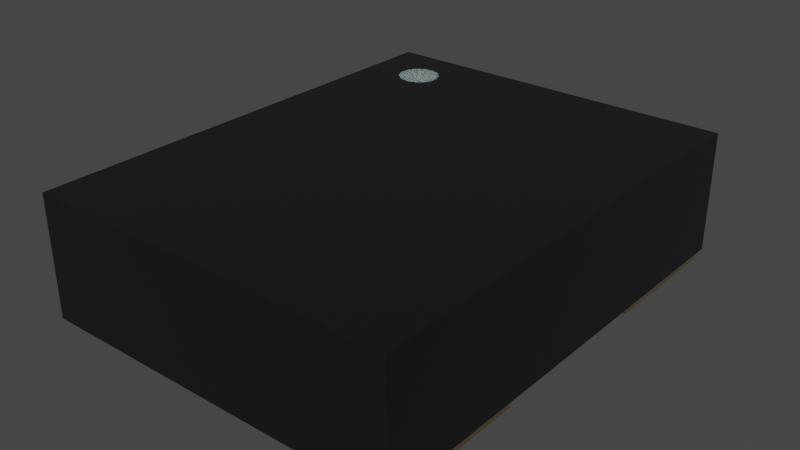 # Source: OSC_ASEM1-16.000MHZ-LC-T.blend  (saved by Blender 4.1.23; exported with 4.5.12 LTS)
import bpy
from mathutils import Matrix  # noqa: F401  (used for matrix-valued properties, if any)

bpy.ops.wm.read_factory_settings(use_empty=True)
scene = bpy.context.scene
scene.name = 'Scene'

# ---- collections
col_collection = bpy.data.collections.new('Collection'); scene.collection.children.link(col_collection)

# ---- materials (node trees are filled in below, after node groups)
mat_white_markings = bpy.data.materials.new('white_markings')
mat_white_markings.use_transparent_shadow = False
mat_white_markings.preview_render_type = 'FLAT'
mat_plastic_chip = bpy.data.materials.new('plastic_chip')
mat_plastic_chip.use_transparent_shadow = False
mat_plastic_chip.preview_render_type = 'CUBE'
mat_metal_goldpins_1 = bpy.data.materials.new('metal_goldpins_1')
mat_metal_goldpins_1.alpha_threshold = 0.0
mat_metal_goldpins_1.use_transparent_shadow = False
mat_metal_goldpins_1.preview_render_type = 'CUBE'
mat_metal_goldpins_1.diffuse_color = (0.5, 0.4018, 0.08046, 1.0)
mat_metal_goldpins_1.specular_color = (0.01, 0.05, 0.01)
mat_metal_goldpins_1.roughness = 0.5

# ---- material node trees
mat_white_markings.use_nodes = True; mat_white_markings.node_tree.nodes.clear()
_N = mat_white_markings.node_tree.nodes; _L = mat_white_markings.node_tree.links
n0 = _N.new('ShaderNodeOutputMaterial'); n0.name = 'Material Output'; n0.location = (300, 300)
n1 = _N.new('ShaderNodeBsdfPrincipled'); n1.name = 'Principled BSDF'; n1.location = (-34, 272)
n1.distribution = 'GGX'
n1.subsurface_method = 'BURLEY'
n1.inputs[1].default_value = 0.02
n1.inputs[2].default_value = 0.4636
n1.inputs[3].default_value = 1.4
n1.inputs[8].default_value = 1.0
n1.inputs[10].default_value = 0.3682
n1.inputs[13].default_value = 0.6591
n1.inputs[18].default_value = 0.2318
n1.inputs[20].default_value = 0.6709
n1.inputs[24].default_value = 0.1191
n1.inputs[27].default_value = (0.0, 0.0, 0.0, 1.0)
n1.inputs[28].default_value = 1.0
n2 = _N.new('ShaderNodeMapping'); n2.name = 'Mapping'; n2.location = (-1010, 265)
n2.inputs[3].default_value = (3.0, 1.0, 1.0)
n3 = _N.new('ShaderNodeTexCoord'); n3.name = 'Texture Coordinate'; n3.location = (-1250, 180)
n4 = _N.new('ShaderNodeBump'); n4.name = 'Bump'; n4.location = (-376, -99)
n4.inputs[0].default_value = 0.05
n4.inputs[1].default_value = 1.0
n4.inputs[2].default_value = 1.0
n5 = _N.new('ShaderNodeTexNoise'); n5.name = 'Noise Texture'; n5.location = (-662, 176)
n5.inputs[2].default_value = 88.0
n5.inputs[3].default_value = 10.8
n5.inputs[4].default_value = 0.9167
n5.inputs[8].default_value = 1.6
n6 = _N.new('ShaderNodeValToRGB'); n6.name = 'ColorRamp'; n6.location = (-354, 186)
while len(n6.color_ramp.elements) > 1: n6.color_ramp.elements.remove(n6.color_ramp.elements[-1])
n6.color_ramp.elements[0].position = 0.0; n6.color_ramp.elements[0].color = (0.2596, 0.2596, 0.2596, 1.0)
_e = n6.color_ramp.elements.new(1.0); _e.color = (0.6303, 0.6303, 0.6303, 1.0)
n7 = _N.new('ShaderNodeMix'); n7.name = 'Mix'; n7.location = (-204, 152)
n7.data_type = 'RGBA'
n7.inputs[0].default_value = 0.3682
n7.inputs[7].default_value = (0.2525, 0.2525, 0.2525, 1.0)
_L.new(n5.outputs[0], n6.inputs[0])
_L.new(n1.outputs[0], n0.inputs[0])
_L.new(n3.outputs[2], n2.inputs[0])
_L.new(n2.outputs[0], n5.inputs[0])
_L.new(n5.outputs[0], n4.inputs[3])
_L.new(n4.outputs[0], n1.inputs[5])
_L.new(n6.outputs[0], n7.inputs[6])
_L.new(n7.outputs[2], n1.inputs[0])
n0.is_active_output = True
mat_plastic_chip.use_nodes = True; mat_plastic_chip.node_tree.nodes.clear()
_N = mat_plastic_chip.node_tree.nodes; _L = mat_plastic_chip.node_tree.links
n0 = _N.new('ShaderNodeBsdfPrincipled'); n0.name = 'Principled BSDF'; n0.location = (10, 300)
n0.distribution = 'GGX'
n0.subsurface_method = 'BURLEY'
n0.inputs[0].default_value = (0.009312, 0.009312, 0.009312, 1.0)
n0.inputs[1].default_value = 0.1372
n0.inputs[2].default_value = 0.3706
n0.inputs[3].default_value = 1.45
n0.inputs[27].default_value = (0.0, 0.0, 0.0, 1.0)
n0.inputs[28].default_value = 1.0
n1 = _N.new('ShaderNodeOutputMaterial'); n1.name = 'Material Output'; n1.location = (300, 300)
n2 = _N.new('ShaderNodeTexNoise'); n2.name = 'Noise Texture'; n2.location = (-893, 54)
n2.inputs[2].default_value = 200.0
n2.inputs[3].default_value = 3.6
n2.inputs[4].default_value = 0.8375
n3 = _N.new('ShaderNodeBump'); n3.name = 'Bump'; n3.location = (-604, -53)
n3.inputs[0].default_value = 0.08
n3.inputs[1].default_value = 1.0
n3.inputs[2].default_value = 1.0
_L.new(n0.outputs[0], n1.inputs[0])
_L.new(n2.outputs[0], n3.inputs[3])
_L.new(n3.outputs[0], n0.inputs[5])
n1.is_active_output = True
mat_metal_goldpins_1.use_nodes = True; mat_metal_goldpins_1.node_tree.nodes.clear()
_N = mat_metal_goldpins_1.node_tree.nodes; _L = mat_metal_goldpins_1.node_tree.links
n0 = _N.new('ShaderNodeOutputMaterial'); n0.name = 'Material Output'; n0.location = (398, 300)
n1 = _N.new('ShaderNodeBsdfPrincipled'); n1.name = 'Principled BSDF'; n1.location = (108, 300)
n1.distribution = 'GGX'
n1.subsurface_method = 'BURLEY'
n1.inputs[1].default_value = 1.0
n1.inputs[2].default_value = 0.1841
n1.inputs[3].default_value = 1.45
n1.inputs[8].default_value = 1.0
n1.inputs[10].default_value = 0.02727
n1.inputs[13].default_value = 0.475
n1.inputs[20].default_value = 0.2891
n1.inputs[24].default_value = 0.03545
n1.inputs[27].default_value = (0.0, 0.0, 0.0, 1.0)
n1.inputs[28].default_value = 1.0
n2 = _N.new('ShaderNodeMapping'); n2.name = 'Mapping'; n2.location = (-783, 233)
n2.vector_type = 'VECTOR'
n2.inputs[3].default_value = (29.8, 40.0, 1.0)
n3 = _N.new('ShaderNodeTexCoord'); n3.name = 'Texture Coordinate'; n3.location = (-1071, 295)
n4 = _N.new('ShaderNodeTexNoise'); n4.name = 'Noise Texture'; n4.location = (-553, 188)
n4.inputs[3].default_value = 13.2
n4.inputs[4].default_value = 0.8833
n4.inputs[8].default_value = 4.0
n5 = _N.new('ShaderNodeValToRGB'); n5.name = 'ColorRamp'; n5.location = (-286, 264)
while len(n5.color_ramp.elements) > 1: n5.color_ramp.elements.remove(n5.color_ramp.elements[-1])
n5.color_ramp.elements[0].position = 0.3295; n5.color_ramp.elements[0].color = (0.9756, 0.7616, 0.4151, 1.0)
_e = n5.color_ramp.elements.new(0.8); _e.color = (0.2997, 0.2211, 0.05513, 1.0)
n6 = _N.new('ShaderNodeMix'); n6.name = 'Mix'; n6.location = (-62, 180)
n6.data_type = 'RGBA'
n6.inputs[0].default_value = 0.02727
n6.inputs[7].default_value = (0.5518, 0.2626, 0.03915, 1.0)
_L.new(n1.outputs[0], n0.inputs[0])
_L.new(n2.outputs[0], n4.inputs[0])
_L.new(n3.outputs[0], n2.inputs[0])
_L.new(n4.outputs[0], n5.inputs[0])
_L.new(n5.outputs[0], n6.inputs[6])
_L.new(n6.outputs[2], n1.inputs[0])
n0.is_active_output = True

# ---- world
world_world = bpy.data.worlds.new('World'); scene.world = world_world
world_world.use_nodes = True; world_world.node_tree.nodes.clear()
_N = world_world.node_tree.nodes; _L = world_world.node_tree.links
n0 = _N.new('ShaderNodeOutputWorld'); n0.name = 'World Output'; n0.location = (300, 300)
n1 = _N.new('ShaderNodeBackground'); n1.name = 'Background'; n1.location = (10, 300)
n1.inputs[0].default_value = (0.05088, 0.05088, 0.05088, 1.0)
_L.new(n1.outputs[0], n0.inputs[0])
n0.is_active_output = True
world_world.color = (0.05088, 0.05088, 0.05088)
world_world.use_sun_shadow = False
world_world.sun_shadow_jitter_overblur = 0.0

# ---- meshes
me_shape_9_indexedfaceset_001 = bpy.data.meshes.new('SHAPE_9_IndexedFaceSet.001')
me_shape_9_indexedfaceset_001.from_pydata([(-1.25, -1.6, 0.84), (0.4499, 1.5, 0.02002), (1.25, 1.6, 0.02002), (-0.4501, 0.8501, 0.02001), (-1.25, -0.5999, 0.02001), (-0.4501, -0.5999, 0.02001), (-1.25, -1.6, 0.02001), (1.25, -1.6, 0.02002), (1.25, -1.6, 0.84), (1.25, 1.6, 0.84), (-1.25, -0.5999, -0.009985), (-1.25, 1.5, -0.009985), (-1.25, 1.5, 0.02001), (-1.25, 1.6, 0.02001), (-1.25, 1.6, 0.84), (1.25, -1.5, 0.02002), (1.25, -0.5999, 0.02002), (1.25, 0.6001, 0.02002), (1.25, 1.5, 0.02002), (-0.4501, 1.5, -0.009985), (-0.4501, 1.5, 0.02001), (-1.25, 0.6001, 0.02001), (-0.7001, 0.6001, -0.009985), (-1.25, 0.6001, -0.009985), (-0.4501, -1.5, 0.02001), (-1.25, -1.5, 0.02001), (-0.4501, -0.5999, -0.009985), (-0.4501, -1.5, -0.009985), (-1.25, -1.5, -0.009985), (0.4499, 1.5, -0.009985), (1.25, 1.5, -0.009985), (0.4499, 0.6001, -0.009985), (0.4499, 0.6001, 0.02002), (1.25, 0.6001, -0.009985), (0.4499, -0.5999, 0.02002), (1.25, -1.5, -0.009985), (0.4499, -1.5, 0.02002), (0.4499, -0.5999, -0.009985), (1.25, -0.5999, -0.009985), (0.4499, -1.5, -0.009985), (-0.7001, 0.6001, 0.02001), (-0.4501, 0.8501, -0.009985), (-0.8557, 1.375, 0.84), (-0.8557, 1.375, 0.844), (-0.8284, 1.373, 0.84), (-0.8284, 1.373, 0.844), (-0.8022, 1.365, 0.84), (-0.8022, 1.365, 0.844), (-0.778, 1.352, 0.84), (-0.778, 1.352, 0.844), (-0.7567, 1.334, 0.84), (-0.7567, 1.334, 0.844), (-0.7393, 1.313, 0.84), (-0.7393, 1.313, 0.844), (-0.7264, 1.289, 0.84), (-0.7264, 1.289, 0.844), (-0.7184, 1.263, 0.84), (-0.7184, 1.263, 0.844), (-0.7157, 1.235, 0.84), (-0.7157, 1.235, 0.844), (-0.7184, 1.208, 0.84), (-0.7184, 1.208, 0.844), (-0.7264, 1.182, 0.84), (-0.7264, 1.182, 0.844), (-0.7393, 1.158, 0.84), (-0.7393, 1.158, 0.844), (-0.7567, 1.136, 0.84), (-0.7567, 1.136, 0.844), (-0.778, 1.119, 0.84), (-0.778, 1.119, 0.844), (-0.8022, 1.106, 0.84), (-0.8022, 1.106, 0.844), (-0.8284, 1.098, 0.84), (-0.8284, 1.098, 0.844), (-0.8557, 1.095, 0.84), (-0.8557, 1.095, 0.844), (-0.8831, 1.098, 0.84), (-0.8831, 1.098, 0.844), (-0.9093, 1.106, 0.84), (-0.9093, 1.106, 0.844), (-0.9335, 1.119, 0.84), (-0.9335, 1.119, 0.844), (-0.9547, 1.136, 0.84), (-0.9547, 1.136, 0.844), (-0.9721, 1.158, 0.84), (-0.9721, 1.158, 0.844), (-0.9851, 1.182, 0.84), (-0.9851, 1.182, 0.844), (-0.9931, 1.208, 0.84), (-0.9931, 1.208, 0.844), (-0.9957, 1.235, 0.84), (-0.9957, 1.235, 0.844), (-0.9931, 1.263, 0.84), (-0.9931, 1.263, 0.844), (-0.9851, 1.289, 0.84), (-0.9851, 1.289, 0.844), (-0.9721, 1.313, 0.84), (-0.9721, 1.313, 0.844), (-0.9547, 1.334, 0.84), (-0.9547, 1.334, 0.844), (-0.9335, 1.352, 0.84), (-0.9335, 1.352, 0.844), (-0.9093, 1.365, 0.84), (-0.9093, 1.365, 0.844), (-0.8831, 1.373, 0.84), (-0.8831, 1.373, 0.844)], [], [(3, 20, 19), (3, 19, 41), (1, 18, 2), (3, 32, 1), (3, 1, 20), (13, 1, 2), (13, 20, 1), (12, 20, 13), (40, 32, 3), (34, 16, 17), (34, 17, 32), (5, 34, 32), (5, 32, 40), (36, 7, 15), (4, 40, 21), (4, 5, 40), (24, 36, 34), (24, 34, 5), (6, 24, 25), (6, 7, 36), (6, 36, 24), (0, 7, 6), (0, 8, 7), (9, 14, 13), (9, 13, 2), (0, 6, 25), (4, 25, 28), (4, 28, 10), (4, 0, 25), (12, 21, 23), (12, 23, 11), (14, 4, 21), (14, 12, 13), (14, 0, 4), (14, 21, 12), (8, 15, 7), (16, 35, 15), (16, 38, 35), (16, 15, 8), (30, 33, 17), (18, 30, 17), (9, 17, 16), (9, 2, 18), (9, 16, 8), (9, 18, 17), (20, 12, 11), (20, 11, 19), (21, 40, 22), (21, 22, 23), (41, 19, 11), (22, 11, 23), (22, 41, 11), (5, 4, 10), (5, 10, 26), (24, 5, 26), (24, 26, 27), (25, 24, 27), (25, 27, 28), (27, 26, 10), (27, 10, 28), (18, 1, 29), (18, 29, 30), (32, 17, 33), (32, 33, 31), (1, 32, 31), (1, 31, 29), (31, 33, 30), (31, 30, 29), (16, 34, 37), (16, 37, 38), (36, 15, 35), (36, 35, 39), (34, 36, 39), (34, 39, 37), (39, 38, 37), (35, 38, 39), (8, 0, 14), (8, 14, 9), (3, 22, 40), (3, 41, 22), (42, 43, 45, 44), (44, 45, 47, 46), (46, 47, 49, 48), (48, 49, 51, 50), (50, 51, 53, 52), (52, 53, 55, 54), (54, 55, 57, 56), (56, 57, 59, 58), (58, 59, 61, 60), (60, 61, 63, 62), (62, 63, 65, 64), (64, 65, 67, 66), (66, 67, 69, 68), (68, 69, 71, 70), (70, 71, 73, 72), (72, 73, 75, 74), (74, 75, 77, 76), (76, 77, 79, 78), (78, 79, 81, 80), (80, 81, 83, 82), (82, 83, 85, 84), (84, 85, 87, 86), (86, 87, 89, 88), (88, 89, 91, 90), (90, 91, 93, 92), (92, 93, 95, 94), (94, 95, 97, 96), (96, 97, 99, 98), (98, 99, 101, 100), (100, 101, 103, 102), (45, 43, 105, 103, 101, 99, 97, 95, 93, 91, 89, 87, 85, 83, 81, 79, 77, 75, 73, 71, 69, 67, 65, 63, 61, 59, 57, 55, 53, 51, 49, 47), (102, 103, 105, 104), (104, 105, 43, 42), (42, 44, 46, 48, 50, 52, 54, 56, 58, 60, 62, 64, 66, 68, 70, 72, 74, 76, 78, 80, 82, 84, 86, 88, 90, 92, 94, 96, 98, 100, 102, 104)])
me_shape_9_indexedfaceset_001.polygons.foreach_set('use_smooth', [True] * 114)
me_shape_9_indexedfaceset_001.polygons.foreach_set('material_index', [2, 2, 1, 1, 1, 1, 1, 1, 1, 1, 1, 1, 1, 1, 1, 1, 1, 1, 1, 1, 1, 1, 1, 1, 1, 1, 2, 2, 1, 2, 2, 1, 1, 1, 1, 1, 2, 2, 1, 2, 2, 1, 1, 1, 1, 2, 2, 2, 2, 2, 2, 2, 2, 2, 2, 2, 2, 2, 2, 2, 2, 2, 2, 2, 2, 2, 2, 2, 2, 2, 2, 2, 2, 2, 2, 2, 1, 1, 1, 1, 0, 0, 0, 0, 0, 0, 0, 0, 0, 0, 0, 0, 0, 0, 0, 0, 0, 0, 0, 0, 0, 0, 0, 0, 0, 0, 0, 0, 0, 0, 0, 0, 0, 0])
_k = set([(0, 6), (0, 8), (0, 14), (1, 18), (1, 29), (1, 32), (2, 9), (2, 13), (2, 18), (3, 20), (3, 40), (3, 41), (4, 5), (4, 10), (4, 21), (5, 24), (5, 26), (6, 7), (6, 25), (7, 8), (7, 15), (8, 9), (9, 14), (10, 26), (10, 28), (11, 12), (11, 19), (11, 23), (12, 13), (12, 20), (13, 14), (15, 35), (15, 36), (16, 17), (16, 34), (16, 38), (17, 32), (17, 33), (18, 30), (19, 20), (19, 41), (21, 23), (21, 40), (22, 23), (22, 40), (22, 41), (24, 25), (24, 27), (25, 28), (26, 27), (27, 28), (29, 30), (29, 31), (30, 33), (31, 32), (31, 33), (34, 36), (34, 37), (35, 38), (35, 39), (36, 39), (37, 38), (37, 39), (42, 44), (42, 104), (43, 45), (43, 105), (44, 46), (45, 47), (46, 48), (47, 49), (48, 50), (49, 51), (50, 52), (51, 53), (52, 54), (53, 55), (54, 56), (55, 57), (56, 58), (57, 59), (58, 60), (59, 61), (60, 62), (61, 63), (62, 64), (63, 65), (64, 66), (65, 67), (66, 68), (67, 69), (68, 70), (69, 71), (70, 72), (71, 73), (72, 74), (73, 75), (74, 76), (75, 77), (76, 78), (77, 79), (78, 80), (79, 81), (80, 82), (81, 83), (82, 84), (83, 85), (84, 86), (85, 87), (86, 88), (87, 89), (88, 90), (89, 91), (90, 92), (91, 93), (92, 94), (93, 95), (94, 96), (95, 97), (96, 98), (97, 99), (98, 100), (99, 101), (100, 102), (101, 103), (102, 104), (103, 105)])
me_shape_9_indexedfaceset_001.attributes.new('sharp_edge', 'BOOLEAN', 'EDGE').data.foreach_set('value', [ (min(e.vertices), max(e.vertices)) in _k for e in me_shape_9_indexedfaceset_001.edges])
_uv = me_shape_9_indexedfaceset_001.uv_layers.new(name='UVMap')
_uv.uv.foreach_set('vector', [0.6387, 0.406, 0.8419, 0.406, 0.8419, 0.3967, 0.6387, 0.406, 0.8419, 0.3967, 0.6387, 0.3967, 0.7294, 0.8419, 0.9794, 0.8419, 0.9794, 0.8731, 0.4482, 0.6387, 0.7294, 0.5606, 0.7294, 0.8419, 0.4482, 0.6387, 0.7294, 0.8419, 0.4482, 0.8419, 0.1982, 0.8731, 0.7294, 0.8419, 0.9794, 0.8731, 0.1982, 0.8731, 0.4482, 0.8419, 0.7294, 0.8419, 0.1982, 0.8419, 0.4482, 0.8419, 0.1982, 0.8731, 0.37, 0.5606, 0.7294, 0.5606, 0.4482, 0.6387, 0.7294, 0.1856, 0.9794, 0.1856, 0.9794, 0.5606, 0.7294, 0.1856, 0.9794, 0.5606, 0.7294, 0.5606, 0.4482, 0.1856, 0.7294, 0.1856, 0.7294, 0.5606, 0.4482, 0.1856, 0.7294, 0.5606, 0.37, 0.5606, 0.7294, -0.09563, 0.9794, -0.1269, 0.9794, -0.09563, 0.1982, 0.1856, 0.37, 0.5606, 0.1982, 0.5606, 0.1982, 0.1856, 0.4482, 0.1856, 0.37, 0.5606, 0.4482, -0.09563, 0.7294, -0.09563, 0.7294, 0.1856, 0.4482, -0.09563, 0.7294, 0.1856, 0.4482, 0.1856, 0.1982, -0.1269, 0.4482, -0.09563, 0.1982, -0.09563, 0.1982, -0.1269, 0.9794, -0.1269, 0.7294, -0.09563, 0.1982, -0.1269, 0.7294, -0.09563, 0.4482, -0.09563, 0.1982, 0.6623, 0.9794, 0.406, 0.1982, 0.406, 0.1982, 0.6623, 0.9794, 0.6623, 0.9794, 0.406, 0.9794, 0.6623, 0.1982, 0.6623, 0.1982, 0.406, 0.9794, 0.6623, 0.1982, 0.406, 0.9794, 0.406, -0.1269, 0.6623, -0.1269, 0.406, -0.09563, 0.406, 0.1856, 0.406, -0.09563, 0.406, -0.09563, 0.3967, 0.1856, 0.406, -0.09563, 0.3967, 0.1856, 0.3967, 0.1856, 0.406, -0.1269, 0.6623, -0.09563, 0.406, 0.8419, 0.406, 0.5606, 0.406, 0.5606, 0.3967, 0.8419, 0.406, 0.5606, 0.3967, 0.8419, 0.3967, 0.8731, 0.6623, 0.1856, 0.406, 0.5606, 0.406, 0.8731, 0.6623, 0.8419, 0.406, 0.8731, 0.406, 0.8731, 0.6623, -0.1269, 0.6623, 0.1856, 0.406, 0.8731, 0.6623, 0.5606, 0.406, 0.8419, 0.406, -0.1269, 0.6623, -0.09563, 0.406, -0.1269, 0.406, 0.1856, 0.406, -0.09563, 0.3967, -0.09563, 0.406, 0.1856, 0.406, 0.1856, 0.3967, -0.09563, 0.3967, 0.1856, 0.406, -0.09563, 0.406, -0.1269, 0.6623, 0.8419, 0.3967, 0.5606, 0.3967, 0.5606, 0.406, 0.8419, 0.406, 0.8419, 0.3967, 0.5606, 0.406, 0.8731, 0.6623, 0.5606, 0.406, 0.1856, 0.406, 0.8731, 0.6623, 0.8731, 0.406, 0.8419, 0.406, 0.8731, 0.6623, 0.1856, 0.406, -0.1269, 0.6623, 0.8731, 0.6623, 0.8419, 0.406, 0.5606, 0.406, 0.4482, 0.406, 0.1982, 0.406, 0.1982, 0.3967, 0.4482, 0.406, 0.1982, 0.3967, 0.4482, 0.3967, 0.1982, 0.406, 0.37, 0.406, 0.37, 0.3967, 0.1982, 0.406, 0.37, 0.3967, 0.1982, 0.3967, 0.4482, 0.6387, 0.4482, 0.8419, 0.1982, 0.8419, 0.37, 0.5606, 0.1982, 0.8419, 0.1982, 0.5606, 0.37, 0.5606, 0.4482, 0.6387, 0.1982, 0.8419, 0.4482, 0.406, 0.1982, 0.406, 0.1982, 0.3967, 0.4482, 0.406, 0.1982, 0.3967, 0.4482, 0.3967, -0.09563, 0.406, 0.1856, 0.406, 0.1856, 0.3967, -0.09563, 0.406, 0.1856, 0.3967, -0.09563, 0.3967, 0.1982, 0.406, 0.4482, 0.406, 0.4482, 0.3967, 0.1982, 0.406, 0.4482, 0.3967, 0.1982, 0.3967, 0.4482, -0.09563, 0.4482, 0.1856, 0.1982, 0.1856, 0.4482, -0.09563, 0.1982, 0.1856, 0.1982, -0.09563, 0.9794, 0.406, 0.7294, 0.406, 0.7294, 0.3967, 0.9794, 0.406, 0.7294, 0.3967, 0.9794, 0.3967, 0.7294, 0.406, 0.9794, 0.406, 0.9794, 0.3967, 0.7294, 0.406, 0.9794, 0.3967, 0.7294, 0.3967, 0.8419, 0.406, 0.5606, 0.406, 0.5606, 0.3967, 0.8419, 0.406, 0.5606, 0.3967, 0.8419, 0.3967, 0.7294, 0.5606, 0.9794, 0.5606, 0.9794, 0.8419, 0.7294, 0.5606, 0.9794, 0.8419, 0.7294, 0.8419, 0.9794, 0.406, 0.7294, 0.406, 0.7294, 0.3967, 0.9794, 0.406, 0.7294, 0.3967, 0.9794, 0.3967, 0.7294, 0.406, 0.9794, 0.406, 0.9794, 0.3967, 0.7294, 0.406, 0.9794, 0.3967, 0.7294, 0.3967, 0.1856, 0.406, -0.09563, 0.406, -0.09563, 0.3967, 0.1856, 0.406, -0.09563, 0.3967, 0.1856, 0.3967, 0.7294, -0.09563, 0.9794, 0.1856, 0.7294, 0.1856, 0.9794, -0.09563, 0.9794, 0.1856, 0.7294, -0.09563, 0.9794, -0.1269, 0.1982, -0.1269, 0.1982, 0.8731, 0.9794, -0.1269, 0.1982, 0.8731, 0.9794, 0.8731, 0.4482, 0.406, 0.37, 0.3967, 0.37, 0.406, 0.4482, 0.406, 0.4482, 0.3967, 0.37, 0.3967, 0.3214, 0.6623, 0.3214, 0.6635, 0.3299, 0.6635, 0.3299, 0.6623, 0.3299, 0.6623, 0.3299, 0.6635, 0.3381, 0.6635, 0.3381, 0.6623, 0.3381, 0.6623, 0.3381, 0.6635, 0.3457, 0.6635, 0.3457, 0.6623, 0.3457, 0.6623, 0.3457, 0.6635, 0.3523, 0.6635, 0.3523, 0.6623, 0.7901, 0.6623, 0.7901, 0.6635, 0.7835, 0.6635, 0.7835, 0.6623, 0.7835, 0.6623, 0.7835, 0.6635, 0.7759, 0.6635, 0.7759, 0.6623, 0.7759, 0.6623, 0.7759, 0.6635, 0.7677, 0.6635, 0.7677, 0.6623, 0.7677, 0.6623, 0.7677, 0.6635, 0.7592, 0.6635, 0.7592, 0.6623, 0.7592, 0.6623, 0.7592, 0.6635, 0.7506, 0.6635, 0.7506, 0.6623, 0.7506, 0.6623, 0.7506, 0.6635, 0.7424, 0.6635, 0.7424, 0.6623, 0.7424, 0.6623, 0.7424, 0.6635, 0.7349, 0.6635, 0.7349, 0.6623, 0.7349, 0.6623, 0.7349, 0.6635, 0.7282, 0.6635, 0.7282, 0.6623, 0.3523, 0.6623, 0.3523, 0.6635, 0.3457, 0.6635, 0.3457, 0.6623, 0.3457, 0.6623, 0.3457, 0.6635, 0.3381, 0.6635, 0.3381, 0.6623, 0.3381, 0.6623, 0.3381, 0.6635, 0.3299, 0.6635, 0.3299, 0.6623, 0.3299, 0.6623, 0.3299, 0.6635, 0.3214, 0.6635, 0.3214, 0.6623, 0.3214, 0.6623, 0.3214, 0.6635, 0.3129, 0.6635, 0.3129, 0.6623, 0.3129, 0.6623, 0.3129, 0.6635, 0.3047, 0.6635, 0.3047, 0.6623, 0.3047, 0.6623, 0.3047, 0.6635, 0.2971, 0.6635, 0.2971, 0.6623, 0.2971, 0.6623, 0.2971, 0.6635, 0.2905, 0.6635, 0.2905, 0.6623, 0.7282, 0.6623, 0.7282, 0.6635, 0.7349, 0.6635, 0.7349, 0.6623, 0.7349, 0.6623, 0.7349, 0.6635, 0.7424, 0.6635, 0.7424, 0.6623, 0.7424, 0.6623, 0.7424, 0.6635, 0.7506, 0.6635, 0.7506, 0.6623, 0.7506, 0.6623, 0.7506, 0.6635, 0.7592, 0.6635, 0.7592, 0.6623, 0.7592, 0.6623, 0.7592, 0.6635, 0.7677, 0.6635, 0.7677, 0.6623, 0.7677, 0.6623, 0.7677, 0.6635, 0.7759, 0.6635, 0.7759, 0.6623, 0.7759, 0.6623, 0.7759, 0.6635, 0.7835, 0.6635, 0.7835, 0.6623, 0.7835, 0.6623, 0.7835, 0.6635, 0.7901, 0.6635, 0.7901, 0.6623, 0.2905, 0.6623, 0.2905, 0.6635, 0.2971, 0.6635, 0.2971, 0.6623, 0.2971, 0.6623, 0.2971, 0.6635, 0.3047, 0.6635, 0.3047, 0.6623, 0.3299, 0.8021, 0.3214, 0.8029, 0.3129, 0.8021, 0.3047, 0.7996, 0.2971, 0.7956, 0.2905, 0.7901, 0.285, 0.7835, 0.281, 0.7759, 0.2785, 0.7677, 0.2776, 0.7592, 0.2785, 0.7506, 0.281, 0.7424, 0.285, 0.7349, 0.2905, 0.7282, 0.2971, 0.7228, 0.3047, 0.7188, 0.3129, 0.7163, 0.3214, 0.7154, 0.3299, 0.7163, 0.3381, 0.7188, 0.3457, 0.7228, 0.3523, 0.7282, 0.3578, 0.7349, 0.3618, 0.7424, 0.3643, 0.7506, 0.3651, 0.7592, 0.3643, 0.7677, 0.3618, 0.7759, 0.3578, 0.7835, 0.3523, 0.7901, 0.3457, 0.7956, 0.3381, 0.7996, 0.3047, 0.6623, 0.3047, 0.6635, 0.3129, 0.6635, 0.3129, 0.6623, 0.3129, 0.6623, 0.3129, 0.6635, 0.3214, 0.6635, 0.3214, 0.6623, 0.3214, 0.8029, 0.3299, 0.8021, 0.3381, 0.7996, 0.3457, 0.7956, 0.3523, 0.7901, 0.3578, 0.7835, 0.3618, 0.7759, 0.3643, 0.7677, 0.3651, 0.7592, 0.3643, 0.7506, 0.3618, 0.7424, 0.3578, 0.7349, 0.3523, 0.7282, 0.3457, 0.7228, 0.3381, 0.7188, 0.3299, 0.7163, 0.3214, 0.7154, 0.3129, 0.7163, 0.3047, 0.7188, 0.2971, 0.7228, 0.2905, 0.7282, 0.285, 0.7349, 0.281, 0.7424, 0.2785, 0.7506, 0.2776, 0.7592, 0.2785, 0.7677, 0.281, 0.7759, 0.285, 0.7835, 0.2905, 0.7901, 0.2971, 0.7956, 0.3047, 0.7996, 0.3129, 0.8021])
me_shape_9_indexedfaceset_001.materials.append(mat_white_markings)
me_shape_9_indexedfaceset_001.materials.append(mat_plastic_chip)
me_shape_9_indexedfaceset_001.materials.append(mat_metal_goldpins_1)
me_shape_9_indexedfaceset_001.update()
me_shape_9_indexedfaceset_001.normals_split_custom_set([tuple(v) for v in zip(*[iter([-1.0, 1.164e-07, 0.0, -1.0, 9.552e-08, 0.0, -1.0, 9.615e-08, 0.0, -1.0, 1.164e-07, 0.0, -1.0, 9.615e-08, 0.0, -1.0, 1.171e-07, 0.0, -5.446e-08, 4.95e-08, 1.0, -3.492e-08, 0.0, 1.0, -3.599e-08, 6.605e-09, 1.0, -5.86e-08, 2.752e-08, 1.0, -5.38e-08, 8.547e-10, 1.0, -5.446e-08, 4.95e-08, 1.0, -5.86e-08, 2.752e-08, 1.0, -5.446e-08, 4.95e-08, 1.0, -6.521e-08, -1.484e-07, 1.0, -3.678e-08, -6.557e-09, 1.0, -5.446e-08, 4.95e-08, 1.0, -3.599e-08, 6.605e-09, 1.0, -3.678e-08, -6.557e-09, 1.0, -6.521e-08, -1.484e-07, 1.0, -5.446e-08, 4.95e-08, 1.0, -3.492e-08, 0.0, 1.0, -6.521e-08, -1.484e-07, 1.0, -3.678e-08, -6.557e-09, 1.0, -4.991e-08, 5.357e-09, 1.0, -5.38e-08, 8.547e-10, 1.0, -5.86e-08, 2.752e-08, 1.0, -5.799e-08, 1.462e-15, 1.0, -3.881e-08, 0.0, 1.0, -3.793e-08, 0.0, 1.0, -5.799e-08, 1.462e-15, 1.0, -3.793e-08, 0.0, 1.0, -5.38e-08, 8.547e-10, 1.0, -5.575e-08, -4.194e-09, 1.0, -5.799e-08, 1.462e-15, 1.0, -5.38e-08, 8.547e-10, 1.0, -5.575e-08, -4.194e-09, 1.0, -5.38e-08, 8.547e-10, 1.0, -4.991e-08, 5.357e-09, 1.0, -5.356e-08, -4.95e-08, 1.0, -3.599e-08, -6.605e-09, 1.0, -3.492e-08, 0.0, 1.0, -4.081e-08, -5.638e-09, 1.0, -4.991e-08, 5.357e-09, 1.0, -5.644e-08, 0.0, 1.0, -4.081e-08, -5.638e-09, 1.0, -5.575e-08, -4.194e-09, 1.0, -4.991e-08, 5.357e-09, 1.0, -6.306e-08, 1.484e-07, 1.0, -5.356e-08, -4.95e-08, 1.0, -5.799e-08, 1.462e-15, 1.0, -6.306e-08, 1.484e-07, 1.0, -5.799e-08, 1.462e-15, 1.0, -5.575e-08, -4.194e-09, 1.0, -4.192e-08, 6.557e-09, 1.0, -6.306e-08, 1.484e-07, 1.0, -4.075e-08, 0.0, 1.0, -4.192e-08, 6.557e-09, 1.0, -3.599e-08, -6.605e-09, 1.0, -5.356e-08, -4.95e-08, 1.0, -4.192e-08, 6.557e-09, 1.0, -5.356e-08, -4.95e-08, 1.0, -6.306e-08, 1.484e-07, 1.0, 0.0, 1.0, 1.669e-07, 0.0, 1.0, -2.736e-08, 0.0, 1.0, 2.326e-07, 0.0, 1.0, 1.669e-07, 0.0, 1.0, -9.306e-08, 0.0, 1.0, -2.736e-08, 0.0, -1.0, -3.755e-08, 0.0, -1.0, -1.861e-07, 0.0, -1.0, -1.485e-07, 0.0, -1.0, -3.755e-08, 0.0, -1.0, -1.485e-07, 0.0, -1.0, 0.0, 1.0, 0.0, 1.255e-07, 1.0, 0.0, 1.454e-07, 1.0, 0.0, 9.692e-08, 1.0, 0.0, 6.569e-08, 1.0, 0.0, 9.692e-08, 1.0, 0.0, 0.0, 1.0, 0.0, 6.569e-08, 1.0, 0.0, 0.0, 1.0, 0.0, 0.0, 1.0, 0.0, 6.569e-08, 1.0, 0.0, 1.255e-07, 1.0, 0.0, 9.692e-08, 1.0, -8.946e-08, 1.027e-07, 1.0, 0.0, 2.354e-08, 1.0, -5.814e-09, 0.0, 1.0, -8.946e-08, 1.027e-07, 1.0, -5.814e-09, 0.0, 1.0, -2.742e-07, 0.0, 1.0, 0.0, 1.124e-07, 1.0, 0.0, 6.569e-08, 1.0, 0.0, 2.354e-08, 1.0, 0.0, 1.124e-07, 1.0, -8.946e-08, 1.027e-07, 1.0, 0.0, 1.454e-07, 1.0, 0.0, 1.124e-07, 1.0, 0.0, 1.255e-07, 1.0, 0.0, 6.569e-08, 1.0, 0.0, 1.124e-07, 1.0, 0.0, 2.354e-08, 1.0, -8.946e-08, 1.027e-07, -1.0, 3.973e-08, -2.51e-07, -1.0, 0.0, -1.938e-07, -1.0, 0.0, -2.908e-07, -1.0, 4.045e-08, -1.314e-07, -1.0, 0.0, 0.0, -1.0, 0.0, -1.938e-07, -1.0, 4.045e-08, -1.314e-07, -1.0, 0.0, 0.0, -1.0, 0.0, 0.0, -1.0, 4.045e-08, -1.314e-07, -1.0, 0.0, -1.938e-07, -1.0, 3.973e-08, -2.51e-07, -1.0, 0.0, 0.0, -1.0, 0.0, 0.0, -1.0, 0.0, 0.0, -1.0, 0.0, 0.0, -1.0, 0.0, 0.0, -1.0, 0.0, 0.0, -1.0, 2.064e-08, -4.54e-08, -1.0, 0.0, 0.0, -1.0, 4.045e-08, -1.314e-07, -1.0, 2.064e-08, -4.54e-08, -1.0, 0.0, 0.0, -1.0, 0.0, 0.0, -1.0, 2.064e-08, -4.54e-08, -1.0, 4.045e-08, -1.314e-07, -1.0, 3.973e-08, -2.51e-07, -1.0, 2.064e-08, -4.54e-08, -1.0, 0.0, 0.0, -1.0, 0.0, 0.0, 0.0, -1.0, 0.0, 0.0, -1.0, 0.0, 0.0, -1.0, 0.0, 0.0, -1.0, 0.0, 0.0, -1.0, 0.0, 0.0, -1.0, 0.0, 0.0, 1.0, 0.0, 0.0, 1.0, 0.0, 0.0, 1.0, 0.0, 0.0, 1.0, 0.0, 0.0, 1.0, 0.0, 0.0, 1.0, 0.0, 1.56e-07, 2.376e-07, 1.0, 4.478e-07, 5.96e-07, 1.0, -7.539e-08, 1.13e-07, 1.0, -3.414e-07, -1.751e-07, 1.0, -7.539e-08, 1.13e-07, 1.0, -7.601e-07, -4.305e-07, 1.0, -3.414e-07, -1.751e-07, 1.0, 1.56e-07, 2.376e-07, 1.0, -7.539e-08, 1.13e-07, 1.0, 0.0, -1.0, 0.0, 0.0, -1.0, 0.0, 0.0, -1.0, 0.0, 0.0, -1.0, 0.0, 0.0, -1.0, 0.0, 0.0, -1.0, 0.0, -1.0, 1.38e-07, 0.0, -1.0, 1.38e-07, 0.0, -1.0, 1.38e-07, 0.0, -1.0, 1.38e-07, 0.0, -1.0, 1.38e-07, 0.0, -1.0, 1.38e-07, 0.0, 0.0, 1.0, 0.0, 0.0, 1.0, 0.0, 0.0, 1.0, 0.0, 0.0, 1.0, 0.0, 0.0, 1.0, 0.0, 0.0, 1.0, 0.0, -3.622e-08, 4.565e-15, 1.0, -3.622e-08, 9.869e-15, 1.0, -3.622e-08, 5.303e-15, 1.0, -3.622e-08, 4.565e-15, 1.0, -3.622e-08, 5.303e-15, 1.0, -3.622e-08, 0.0, 1.0, 0.0, -1.0, 0.0, 0.0, -1.0, 0.0, 0.0, -1.0, 0.0, 0.0, -1.0, 0.0, 0.0, -1.0, 0.0, 0.0, -1.0, 0.0, 7.451e-08, 1.0, 0.0, 7.451e-08, 1.0, 0.0, 7.451e-08, 1.0, 0.0, 7.451e-08, 1.0, 0.0, 7.451e-08, 1.0, 0.0, 7.451e-08, 1.0, 0.0, 1.0, -2.926e-09, 8.427e-08, 1.0, -1.38e-07, 3.974e-06, 1.0, -1.35e-07, 3.889e-06, 1.0, -2.926e-09, 8.427e-08, 1.0, -1.35e-07, 3.889e-06, 1.0, 0.0, 0.0, -3.761e-08, 0.0, 1.0, -3.881e-08, 0.0, 1.0, -3.741e-08, 0.0, 1.0, -3.761e-08, 0.0, 1.0, -3.741e-08, 0.0, 1.0, -3.622e-08, 0.0, 1.0, -1.49e-07, -1.0, 0.0, -1.49e-07, -1.0, 0.0, -1.49e-07, -1.0, 0.0, -1.49e-07, -1.0, 0.0, -1.49e-07, -1.0, 0.0, -1.49e-07, -1.0, 0.0, 0.0, 1.0, 0.0, 0.0, 1.0, 0.0, 0.0, 1.0, 0.0, 0.0, 1.0, 0.0, 0.0, 1.0, 0.0, 0.0, 1.0, 0.0, 1.0, 0.0, 0.0, 1.0, 0.0, 0.0, 1.0, 0.0, 0.0, 1.0, 0.0, 0.0, 1.0, 0.0, 0.0, 1.0, 0.0, 0.0, -3.708e-08, 0.0, 1.0, -3.722e-08, 0.0, 1.0, -3.809e-08, 0.0, 1.0, -3.622e-08, 0.0, 1.0, -3.722e-08, 0.0, 1.0, -3.708e-08, 0.0, 1.0, 2.517e-08, -2.526e-15, -1.0, 0.0, -1.776e-15, -1.0, 3.444e-08, -2.803e-15, -1.0, 2.517e-08, -2.526e-15, -1.0, 3.444e-08, -2.803e-15, -1.0, 5.96e-08, -3.553e-15, -1.0, -0.7071, 0.7071, 0.0, -0.7071, 0.7071, 0.0, -0.7071, 0.7071, 0.0, -0.7071, 0.7071, 0.0, -0.7071, 0.7071, 0.0, -0.7071, 0.7071, 0.0, 0.0, 1.0, 0.0, 0.0, 1.0, 0.0, 0.1951, 0.9808, 0.0, 0.1951, 0.9808, 0.0, 0.1951, 0.9808, 0.0, 0.1951, 0.9808, 0.0, 0.3827, 0.9239, 0.0, 0.3827, 0.9239, 0.0, 0.3827, 0.9239, 0.0, 0.3827, 0.9239, 0.0, 0.5556, 0.8315, 0.0, 0.5556, 0.8315, 0.0, 0.5556, 0.8315, 0.0, 0.5556, 0.8315, 0.0, 0.7071, 0.7071, 0.0, 0.7071, 0.7071, 0.0, 0.7071, 0.7071, 0.0, 0.7071, 0.7071, 0.0, 0.8315, 0.5556, 0.0, 0.8315, 0.5556, 0.0, 0.8315, 0.5556, 0.0, 0.8315, 0.5556, 0.0, 0.9239, 0.3827, 0.0, 0.9239, 0.3827, 0.0, 0.9239, 0.3827, 0.0, 0.9239, 0.3827, 0.0, 0.9808, 0.1951, 0.0, 0.9808, 0.1951, 0.0, 0.9808, 0.1951, 0.0, 0.9808, 0.1951, 0.0, 1.0, 0.0, 0.0, 1.0, 0.0, 0.0, 1.0, 0.0, 0.0, 1.0, 0.0, 0.0, 0.9808, -0.1951, 0.0, 0.9808, -0.1951, 0.0, 0.9808, -0.1951, 0.0, 0.9808, -0.1951, 0.0, 0.9239, -0.3827, 0.0, 0.9239, -0.3827, 0.0, 0.9239, -0.3827, 0.0, 0.9239, -0.3827, 0.0, 0.8315, -0.5556, 0.0, 0.8315, -0.5556, 0.0, 0.8315, -0.5556, 0.0, 0.8315, -0.5556, 0.0, 0.7071, -0.7071, 0.0, 0.7071, -0.7071, 0.0, 0.7071, -0.7071, 0.0, 0.7071, -0.7071, 0.0, 0.5556, -0.8315, 0.0, 0.5556, -0.8315, 0.0, 0.5556, -0.8315, 0.0, 0.5556, -0.8315, 0.0, 0.3827, -0.9239, 0.0, 0.3827, -0.9239, 0.0, 0.3827, -0.9239, 0.0, 0.3827, -0.9239, 0.0, 0.1951, -0.9808, 0.0, 0.1951, -0.9808, 0.0, 0.1951, -0.9808, 0.0, 0.1951, -0.9808, 0.0, 0.0, -1.0, 0.0, 0.0, -1.0, 0.0, 0.0, -1.0, 0.0, 0.0, -1.0, 0.0, -0.1951, -0.9808, 0.0, -0.1951, -0.9808, 0.0, -0.1951, -0.9808, 0.0, -0.1951, -0.9808, 0.0, -0.3827, -0.9239, 0.0, -0.3827, -0.9239, 0.0, -0.3827, -0.9239, 0.0, -0.3827, -0.9239, 0.0, -0.5556, -0.8315, 0.0, -0.5556, -0.8315, 0.0, -0.5556, -0.8315, 0.0, -0.5556, -0.8315, 0.0, -0.7071, -0.7071, 0.0, -0.7071, -0.7071, 0.0, -0.7071, -0.7071, 0.0, -0.7071, -0.7071, 0.0, -0.8315, -0.5556, 0.0, -0.8315, -0.5556, 0.0, -0.8315, -0.5556, 0.0, -0.8315, -0.5556, 0.0, -0.9239, -0.3827, 0.0, -0.9239, -0.3827, 0.0, -0.9239, -0.3827, 0.0, -0.9239, -0.3827, 0.0, -0.9808, -0.1951, 0.0, -0.9808, -0.1951, 0.0, -0.9808, -0.1951, 0.0, -0.9808, -0.1951, 0.0, -1.0, 0.0, 0.0, -1.0, 0.0, 0.0, -1.0, 0.0, 0.0, -1.0, 0.0, 0.0, -0.9808, 0.1951, 0.0, -0.9808, 0.1951, 0.0, -0.9808, 0.1951, 0.0, -0.9808, 0.1951, 0.0, -0.9239, 0.3827, 0.0, -0.9239, 0.3827, 0.0, -0.9239, 0.3827, 0.0, -0.9239, 0.3827, 0.0, -0.8315, 0.5556, 0.0, -0.8315, 0.5556, 0.0, -0.8315, 0.5556, 0.0, -0.8315, 0.5556, 0.0, -0.7071, 0.7071, 0.0, -0.7071, 0.7071, 0.0, -0.7071, 0.7071, 0.0, -0.7071, 0.7071, 0.0, -0.5556, 0.8315, 0.0, -0.5556, 0.8315, 0.0, -0.5556, 0.8315, 0.0, -0.5556, 0.8315, 0.0, -0.3827, 0.9239, 0.0, -0.3827, 0.9239, 0.0, 2.588e-07, 0.0, 1.0, 2.588e-07, 0.0, 1.0, 2.588e-07, 0.0, 1.0, 2.588e-07, 0.0, 1.0, 2.588e-07, 0.0, 1.0, 2.588e-07, 0.0, 1.0, 2.588e-07, 0.0, 1.0, 2.588e-07, 0.0, 1.0, 2.588e-07, 0.0, 1.0, 2.588e-07, 0.0, 1.0, 2.588e-07, 0.0, 1.0, 2.588e-07, 0.0, 1.0, 2.588e-07, 0.0, 1.0, 2.588e-07, 0.0, 1.0, 2.588e-07, 0.0, 1.0, 2.588e-07, 0.0, 1.0, 2.588e-07, 0.0, 1.0, 2.588e-07, 0.0, 1.0, 2.588e-07, 0.0, 1.0, 2.588e-07, 0.0, 1.0, 2.588e-07, 0.0, 1.0, 2.588e-07, 0.0, 1.0, 2.588e-07, 0.0, 1.0, 2.588e-07, 0.0, 1.0, 2.588e-07, 0.0, 1.0, 2.588e-07, 0.0, 1.0, 2.588e-07, 0.0, 1.0, 2.588e-07, 0.0, 1.0, 2.588e-07, 0.0, 1.0, 2.588e-07, 0.0, 1.0, 2.588e-07, 0.0, 1.0, 2.588e-07, 0.0, 1.0, -0.3827, 0.9239, 0.0, -0.3827, 0.9239, 0.0, -0.1951, 0.9808, 0.0, -0.1951, 0.9808, 0.0, -0.1951, 0.9808, 0.0, -0.1951, 0.9808, 0.0, 0.0, 1.0, 0.0, 0.0, 1.0, 0.0, 1.446e-07, 0.0, -1.0, 1.446e-07, 0.0, -1.0, 1.446e-07, 0.0, -1.0, 1.446e-07, 0.0, -1.0, 1.446e-07, 0.0, -1.0, 1.446e-07, 0.0, -1.0, 1.446e-07, 0.0, -1.0, 1.446e-07, 0.0, -1.0, 1.446e-07, 0.0, -1.0, 1.446e-07, 0.0, -1.0, 1.446e-07, 0.0, -1.0, 1.446e-07, 0.0, -1.0, 1.446e-07, 0.0, -1.0, 1.446e-07, 0.0, -1.0, 1.446e-07, 0.0, -1.0, 1.446e-07, 0.0, -1.0, 1.446e-07, 0.0, -1.0, 1.446e-07, 0.0, -1.0, 1.446e-07, 0.0, -1.0, 1.446e-07, 0.0, -1.0, 1.446e-07, 0.0, -1.0, 1.446e-07, 0.0, -1.0, 1.446e-07, 0.0, -1.0, 1.446e-07, 0.0, -1.0, 1.446e-07, 0.0, -1.0, 1.446e-07, 0.0, -1.0, 1.446e-07, 0.0, -1.0, 1.446e-07, 0.0, -1.0, 1.446e-07, 0.0, -1.0, 1.446e-07, 0.0, -1.0, 1.446e-07, 0.0, -1.0, 1.446e-07, 0.0, -1.0])] * 3)])

# ---- objects
ob_shape_9_indexedfaceset = bpy.data.objects.new('SHAPE_9_IndexedFaceSet', me_shape_9_indexedfaceset_001)

# ---- transforms, parenting, visibility, modifiers, constraints
ob_shape_9_indexedfaceset.location = (0.0, 0.0, 0.0)
_m = ob_shape_9_indexedfaceset.modifiers.new('Bevel', 'BEVEL')
_m.width = 0.002
_m.width_pct = 0.002
_m.segments = 4

# ---- collection membership
col_collection.objects.link(ob_shape_9_indexedfaceset)

# ---- scene / render settings (as saved in the file)
scene.frame_start = 1; scene.frame_end = 250; scene.frame_set(1)
scene.render.engine = 'BLENDER_EEVEE_NEXT'
scene.cycles.sampling_pattern = 'TABULATED_SOBOL'
scene.cycles.use_light_tree = False
scene.eevee.ray_tracing_options.trace_max_roughness = 0.0
scene.view_settings.view_transform = 'Filmic'
bpy.context.view_layer.update()

# ---- added for rendering (the .blend has no active camera and no usable light): camera, sun
cam_auto = bpy.data.cameras.new('AutoCamera')
cam_auto.lens = 50.0
cam_auto.sensor_width = 36.0
cam_auto.clip_end = 1000.0
ob_auto_camera = bpy.data.objects.new('AutoCamera', cam_auto)
scene.collection.objects.link(ob_auto_camera)
ob_auto_camera.location = (3.83927, -4.60711, 3.48848)
ob_auto_camera.rotation_euler = (1.09748, -7.21219e-08, 0.694738)
scene.camera = ob_auto_camera
light_auto_sun = bpy.data.lights.new('AutoSun', 'SUN')
light_auto_sun.energy = 3.0
light_auto_sun.angle = 0.0523599
ob_auto_sun = bpy.data.objects.new('AutoSun', light_auto_sun)
scene.collection.objects.link(ob_auto_sun)
ob_auto_sun.rotation_euler = (0.872665, 0.174533, 0.523599)
bpy.context.view_layer.update()
